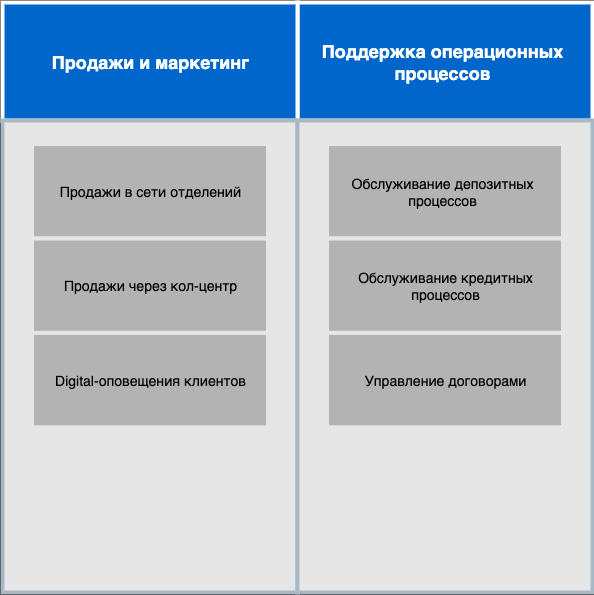

The diagram above was exported from draw.io. Its source (the exported page's mxGraphModel, read from the mxfile embedded in the PNG):
<mxGraphModel dx="-114" dy="2142" grid="1" gridSize="10" guides="1" tooltips="1" connect="1" arrows="1" fold="1" page="1" pageScale="1" pageWidth="827" pageHeight="1169" math="0" shadow="0">
  <root>
    <mxCell id="0" />
    <mxCell id="1" parent="0" />
    <mxCell id="fLJOLIhSJRm3cnzEV5SL-24" value="" style="group;movable=0;resizable=0;rotatable=0;deletable=0;editable=0;locked=1;connectable=0;" parent="1" vertex="1" connectable="0">
      <mxGeometry x="960" y="-140" width="590" height="590" as="geometry" />
    </mxCell>
    <mxCell id="fLJOLIhSJRm3cnzEV5SL-2" value="" style="verticalLabelPosition=bottom;verticalAlign=top;html=1;shape=mxgraph.basic.rect;fillColor2=none;strokeWidth=4;size=20;indent=5;labelBackgroundColor=light-dark(#FFFFFF,#66B2FF);fontColor=#ffffff;fontSize=16;fillColor=light-dark(#0050EF,#0066CC);strokeColor=light-dark(#001DBC,#FFFFFF);movable=0;resizable=0;rotatable=0;deletable=0;editable=0;locked=1;connectable=0;" parent="fLJOLIhSJRm3cnzEV5SL-24" vertex="1">
      <mxGeometry x="295" width="295" height="118.00000000000001" as="geometry" />
    </mxCell>
    <mxCell id="fLJOLIhSJRm3cnzEV5SL-3" value="" style="verticalLabelPosition=bottom;verticalAlign=top;html=1;shape=mxgraph.basic.rect;fillColor2=none;strokeWidth=4;size=20;indent=5;labelBackgroundColor=light-dark(#FFFFFF,#66B2FF);fontColor=#ffffff;fontSize=16;fillColor=light-dark(#0050EF,#0066CC);strokeColor=light-dark(#001DBC,#FFFFFF);movable=0;resizable=0;rotatable=0;deletable=0;editable=0;locked=1;connectable=0;" parent="fLJOLIhSJRm3cnzEV5SL-24" vertex="1">
      <mxGeometry width="295" height="118.00000000000001" as="geometry" />
    </mxCell>
    <mxCell id="fLJOLIhSJRm3cnzEV5SL-5" value="" style="verticalLabelPosition=bottom;verticalAlign=top;html=1;shape=mxgraph.basic.rect;fillColor2=none;strokeWidth=4;size=0;indent=5;labelBackgroundColor=light-dark(#FFFFFF,#66B2FF);fontSize=16;fillColor=light-dark(#647687,#E6E6E6);strokeColor=#314354;fontColor=#ffffff;movable=0;resizable=0;rotatable=0;deletable=0;editable=0;locked=1;connectable=0;" parent="fLJOLIhSJRm3cnzEV5SL-24" vertex="1">
      <mxGeometry y="118.00000000000001" width="295" height="472.00000000000006" as="geometry" />
    </mxCell>
    <mxCell id="fLJOLIhSJRm3cnzEV5SL-6" value="" style="verticalLabelPosition=bottom;verticalAlign=top;html=1;shape=mxgraph.basic.rect;fillColor2=none;strokeWidth=4;size=0;indent=5;labelBackgroundColor=light-dark(#FFFFFF,#66B2FF);fontSize=16;fillColor=light-dark(#647687,#E6E6E6);strokeColor=#314354;fontColor=#ffffff;movable=0;resizable=0;rotatable=0;deletable=0;editable=0;locked=1;connectable=0;" parent="fLJOLIhSJRm3cnzEV5SL-24" vertex="1">
      <mxGeometry x="295" y="118.00000000000001" width="295" height="472.00000000000006" as="geometry" />
    </mxCell>
    <mxCell id="fLJOLIhSJRm3cnzEV5SL-18" value="" style="verticalLabelPosition=bottom;verticalAlign=top;html=1;shape=mxgraph.basic.rect;fillColor2=none;strokeWidth=4;size=20;indent=5;labelBackgroundColor=light-dark(#FFFFFF,#66B2FF);fontSize=16;fillColor=light-dark(#DAE8FC,#B3B3B3);strokeColor=light-dark(#6C8EBF,#E6E6E6);movable=0;resizable=0;rotatable=0;deletable=0;editable=0;locked=1;connectable=0;" parent="fLJOLIhSJRm3cnzEV5SL-24" vertex="1">
      <mxGeometry x="324.5" y="141.6" width="236" height="94.4" as="geometry" />
    </mxCell>
    <mxCell id="fLJOLIhSJRm3cnzEV5SL-19" value="" style="verticalLabelPosition=bottom;verticalAlign=top;html=1;shape=mxgraph.basic.rect;fillColor2=none;strokeWidth=4;size=20;indent=5;labelBackgroundColor=light-dark(#FFFFFF,#66B2FF);fontSize=16;fillColor=light-dark(#DAE8FC,#B3B3B3);strokeColor=light-dark(#6C8EBF,#E6E6E6);movable=0;resizable=0;rotatable=0;deletable=0;editable=0;locked=1;connectable=0;" parent="fLJOLIhSJRm3cnzEV5SL-24" vertex="1">
      <mxGeometry x="324.5" y="236.00000000000003" width="236" height="94.4" as="geometry" />
    </mxCell>
    <mxCell id="fLJOLIhSJRm3cnzEV5SL-20" value="" style="verticalLabelPosition=bottom;verticalAlign=top;html=1;shape=mxgraph.basic.rect;fillColor2=none;strokeWidth=4;size=20;indent=5;labelBackgroundColor=light-dark(#FFFFFF,#66B2FF);fontSize=16;fillColor=light-dark(#DAE8FC,#B3B3B3);strokeColor=light-dark(#6C8EBF,#E6E6E6);movable=0;resizable=0;rotatable=0;deletable=0;editable=0;locked=1;connectable=0;" parent="fLJOLIhSJRm3cnzEV5SL-24" vertex="1">
      <mxGeometry x="324.5" y="330.40000000000003" width="236" height="94.4" as="geometry" />
    </mxCell>
    <mxCell id="fLJOLIhSJRm3cnzEV5SL-21" value="" style="verticalLabelPosition=bottom;verticalAlign=top;html=1;shape=mxgraph.basic.rect;fillColor2=none;strokeWidth=4;size=20;indent=5;labelBackgroundColor=light-dark(#FFFFFF,#66B2FF);fontSize=16;fillColor=light-dark(#DAE8FC,#B3B3B3);strokeColor=light-dark(#6C8EBF,#E6E6E6);movable=0;resizable=0;rotatable=0;deletable=0;editable=0;locked=1;connectable=0;" parent="fLJOLIhSJRm3cnzEV5SL-24" vertex="1">
      <mxGeometry x="29.5" y="141.6" width="236" height="94.4" as="geometry" />
    </mxCell>
    <mxCell id="fLJOLIhSJRm3cnzEV5SL-22" value="" style="verticalLabelPosition=bottom;verticalAlign=top;html=1;shape=mxgraph.basic.rect;fillColor2=none;strokeWidth=4;size=20;indent=5;labelBackgroundColor=light-dark(#FFFFFF,#66B2FF);fontSize=16;fillColor=light-dark(#DAE8FC,#B3B3B3);strokeColor=light-dark(#6C8EBF,#E6E6E6);movable=0;resizable=0;rotatable=0;deletable=0;editable=0;locked=1;connectable=0;" parent="fLJOLIhSJRm3cnzEV5SL-24" vertex="1">
      <mxGeometry x="29.5" y="236.00000000000003" width="236" height="94.4" as="geometry" />
    </mxCell>
    <mxCell id="fLJOLIhSJRm3cnzEV5SL-23" value="" style="verticalLabelPosition=bottom;verticalAlign=top;html=1;shape=mxgraph.basic.rect;fillColor2=none;strokeWidth=4;size=20;indent=5;labelBackgroundColor=light-dark(#FFFFFF,#66B2FF);fontSize=16;fillColor=light-dark(#DAE8FC,#B3B3B3);strokeColor=light-dark(#6C8EBF,#E6E6E6);movable=0;resizable=0;rotatable=0;deletable=0;editable=0;locked=1;connectable=0;" parent="fLJOLIhSJRm3cnzEV5SL-24" vertex="1">
      <mxGeometry x="29.5" y="330.40000000000003" width="236" height="94.4" as="geometry" />
    </mxCell>
    <mxCell id="fLJOLIhSJRm3cnzEV5SL-25" value="Продажи и маркетинг" style="text;strokeColor=none;align=center;fillColor=none;html=1;verticalAlign=middle;whiteSpace=wrap;rounded=0;fontSize=18;fontStyle=1;movable=0;resizable=0;rotatable=0;deletable=0;editable=0;locked=1;connectable=0;" parent="fLJOLIhSJRm3cnzEV5SL-24" vertex="1">
      <mxGeometry x="42.5" y="44" width="210" height="30" as="geometry" />
    </mxCell>
    <mxCell id="fLJOLIhSJRm3cnzEV5SL-26" value="Поддержка операционных процессов" style="text;strokeColor=none;align=center;fillColor=none;html=1;verticalAlign=middle;whiteSpace=wrap;rounded=0;fontSize=18;fontStyle=1;movable=0;resizable=0;rotatable=0;deletable=0;editable=0;locked=1;connectable=0;" parent="fLJOLIhSJRm3cnzEV5SL-24" vertex="1">
      <mxGeometry x="300" y="44" width="280" height="30" as="geometry" />
    </mxCell>
    <mxCell id="fLJOLIhSJRm3cnzEV5SL-27" value="&lt;span style=&quot;font-weight: normal;&quot;&gt;Продажи в сети отделений&lt;/span&gt;" style="text;strokeColor=none;align=center;fillColor=none;html=1;verticalAlign=middle;whiteSpace=wrap;rounded=0;fontSize=14;fontStyle=1;fontColor=light-dark(#000000,#000000);movable=0;resizable=0;rotatable=0;deletable=0;editable=0;locked=1;connectable=0;" parent="fLJOLIhSJRm3cnzEV5SL-24" vertex="1">
      <mxGeometry x="42.5" y="173.8" width="210" height="30" as="geometry" />
    </mxCell>
    <mxCell id="fLJOLIhSJRm3cnzEV5SL-28" value="&lt;span style=&quot;font-weight: normal;&quot;&gt;Продажи через кол-центр&lt;/span&gt;" style="text;strokeColor=none;align=center;fillColor=none;html=1;verticalAlign=middle;whiteSpace=wrap;rounded=0;fontSize=14;fontStyle=1;fontColor=light-dark(#000000,#000000);movable=0;resizable=0;rotatable=0;deletable=0;editable=0;locked=1;connectable=0;" parent="fLJOLIhSJRm3cnzEV5SL-24" vertex="1">
      <mxGeometry x="42.5" y="268.2" width="210" height="30" as="geometry" />
    </mxCell>
    <mxCell id="fLJOLIhSJRm3cnzEV5SL-29" value="&lt;span style=&quot;font-weight: normal;&quot;&gt;Digital-оповещения клиентов&lt;/span&gt;" style="text;strokeColor=none;align=center;fillColor=none;html=1;verticalAlign=middle;whiteSpace=wrap;rounded=0;fontSize=14;fontStyle=1;fontColor=light-dark(#000000,#000000);movable=0;resizable=0;rotatable=0;deletable=0;editable=0;locked=1;connectable=0;" parent="fLJOLIhSJRm3cnzEV5SL-24" vertex="1">
      <mxGeometry x="42.5" y="362.6" width="210" height="30" as="geometry" />
    </mxCell>
    <mxCell id="fLJOLIhSJRm3cnzEV5SL-30" value="&lt;span style=&quot;font-weight: normal;&quot;&gt;Обслуживание депозитных процессов&lt;/span&gt;" style="text;strokeColor=none;align=center;fillColor=none;html=1;verticalAlign=middle;whiteSpace=wrap;rounded=0;fontSize=14;fontStyle=1;fontColor=light-dark(#000000,#000000);movable=0;resizable=0;rotatable=0;deletable=0;editable=0;locked=1;connectable=0;" parent="fLJOLIhSJRm3cnzEV5SL-24" vertex="1">
      <mxGeometry x="335" y="173.8" width="210" height="30" as="geometry" />
    </mxCell>
    <mxCell id="fLJOLIhSJRm3cnzEV5SL-31" value="&lt;span style=&quot;font-weight: normal;&quot;&gt;Обслуживание кредитных процессов&lt;/span&gt;" style="text;strokeColor=none;align=center;fillColor=none;html=1;verticalAlign=middle;whiteSpace=wrap;rounded=0;fontSize=14;fontStyle=1;fontColor=light-dark(#000000,#000000);movable=0;resizable=0;rotatable=0;deletable=0;editable=0;locked=1;connectable=0;" parent="fLJOLIhSJRm3cnzEV5SL-24" vertex="1">
      <mxGeometry x="337.5" y="268.2" width="210" height="30" as="geometry" />
    </mxCell>
    <mxCell id="fLJOLIhSJRm3cnzEV5SL-32" value="&lt;span style=&quot;font-weight: normal;&quot;&gt;Управление договорами&lt;/span&gt;" style="text;strokeColor=none;align=center;fillColor=none;html=1;verticalAlign=middle;whiteSpace=wrap;rounded=0;fontSize=14;fontStyle=1;fontColor=light-dark(#000000,#000000);movable=0;resizable=0;rotatable=0;deletable=0;editable=0;locked=1;connectable=0;" parent="fLJOLIhSJRm3cnzEV5SL-24" vertex="1">
      <mxGeometry x="337.5" y="362.6" width="210" height="30" as="geometry" />
    </mxCell>
  </root>
</mxGraphModel>